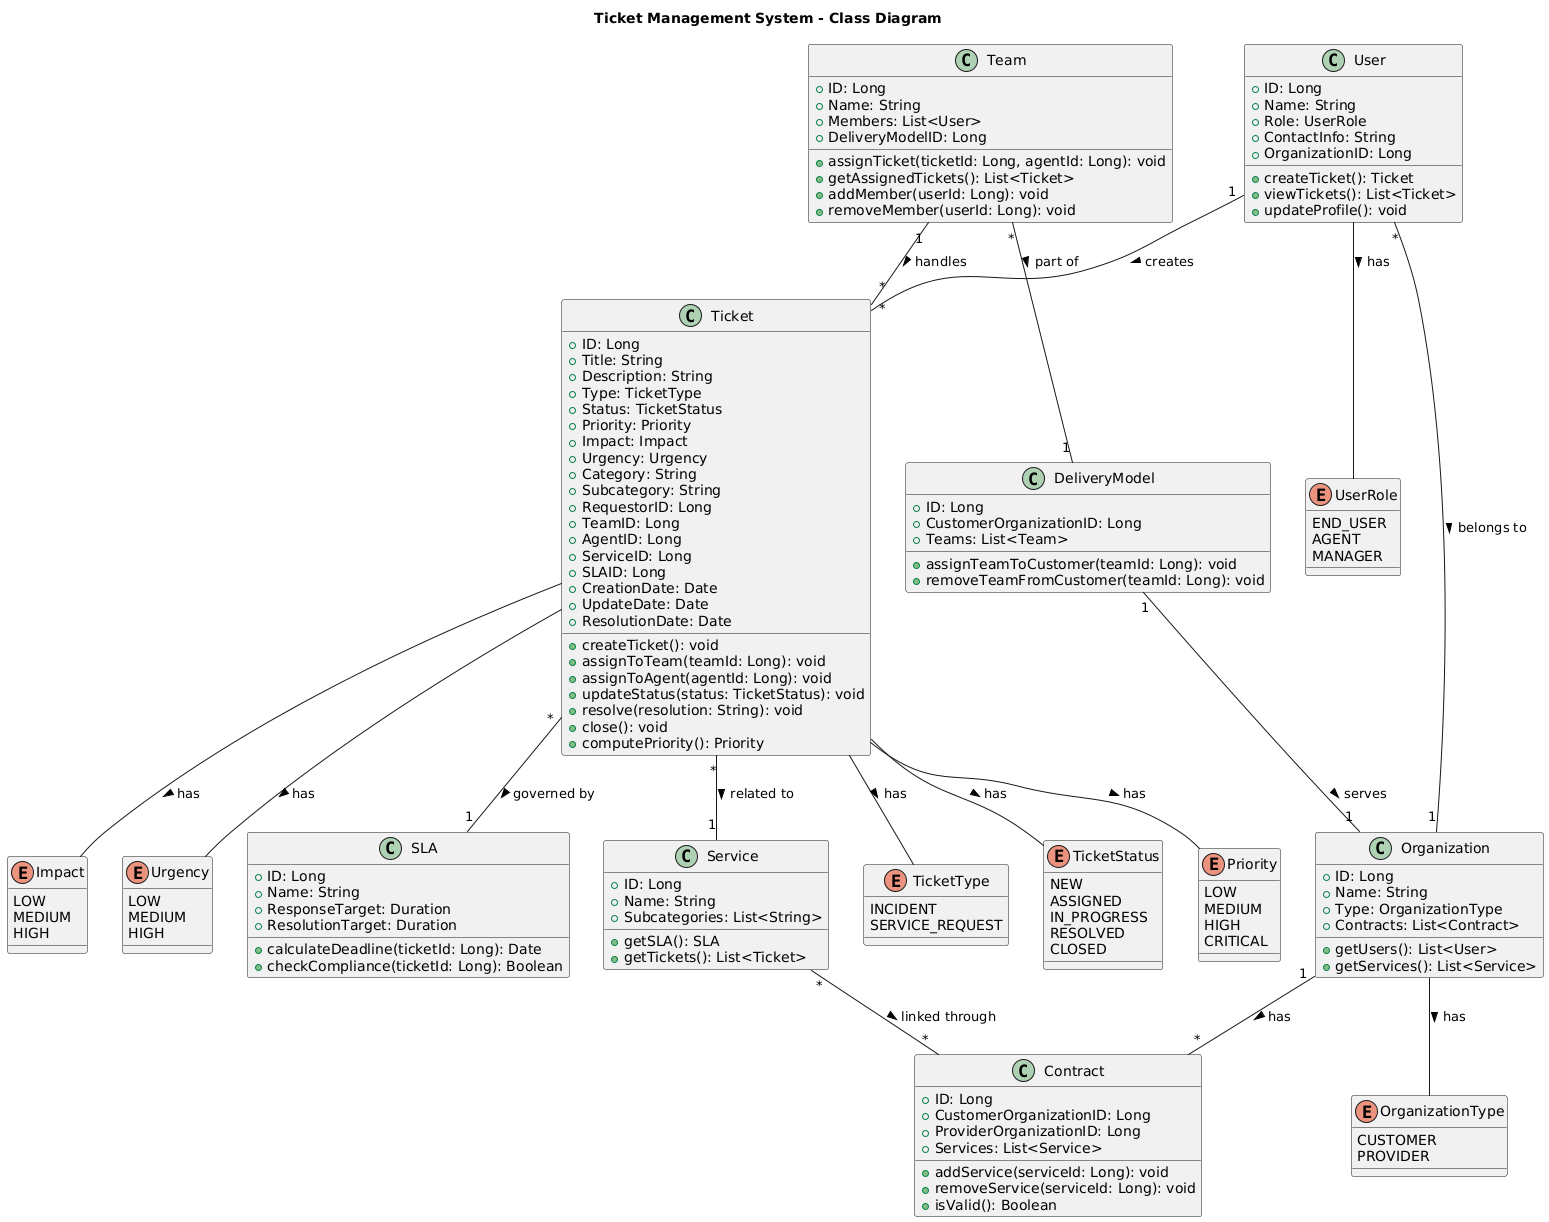

The diagram above was rendered by PlantUML. Its source (embedded in the PNG):
@startuml
title Ticket Management System - Class Diagram

class Ticket {
  +ID: Long
  +Title: String
  +Description: String
  +Type: TicketType
  +Status: TicketStatus
  +Priority: Priority
  +Impact: Impact
  +Urgency: Urgency
  +Category: String
  +Subcategory: String
  +RequestorID: Long
  +TeamID: Long
  +AgentID: Long
  +ServiceID: Long
  +SLAID: Long
  +CreationDate: Date
  +UpdateDate: Date
  +ResolutionDate: Date
  +createTicket(): void
  +assignToTeam(teamId: Long): void
  +assignToAgent(agentId: Long): void
  +updateStatus(status: TicketStatus): void
  +resolve(resolution: String): void
  +close(): void
  +computePriority(): Priority
}

class User {
  +ID: Long
  +Name: String
  +Role: UserRole
  +ContactInfo: String
  +OrganizationID: Long
  +createTicket(): Ticket
  +viewTickets(): List<Ticket>
  +updateProfile(): void
}

class Team {
  +ID: Long
  +Name: String
  +Members: List<User>
  +DeliveryModelID: Long
  +assignTicket(ticketId: Long, agentId: Long): void
  +getAssignedTickets(): List<Ticket>
  +addMember(userId: Long): void
  +removeMember(userId: Long): void
}

class Organization {
  +ID: Long
  +Name: String
  +Type: OrganizationType
  +Contracts: List<Contract>
  +getUsers(): List<User>
  +getServices(): List<Service>
}

class Service {
  +ID: Long
  +Name: String
  +Subcategories: List<String>
  +getSLA(): SLA
  +getTickets(): List<Ticket>
}

class SLA {
  +ID: Long
  +Name: String
  +ResponseTarget: Duration
  +ResolutionTarget: Duration
  +calculateDeadline(ticketId: Long): Date
  +checkCompliance(ticketId: Long): Boolean
}

class Contract {
  +ID: Long
  +CustomerOrganizationID: Long
  +ProviderOrganizationID: Long
  +Services: List<Service>
  +addService(serviceId: Long): void
  +removeService(serviceId: Long): void
  +isValid(): Boolean
}

class DeliveryModel {
  +ID: Long
  +CustomerOrganizationID: Long
  +Teams: List<Team>
  +assignTeamToCustomer(teamId: Long): void
  +removeTeamFromCustomer(teamId: Long): void
}

enum TicketType {
  INCIDENT
  SERVICE_REQUEST
}

enum TicketStatus {
  NEW
  ASSIGNED
  IN_PROGRESS
  RESOLVED
  CLOSED
}

enum Priority {
  LOW
  MEDIUM
  HIGH
  CRITICAL
}

enum Impact {
  LOW
  MEDIUM
  HIGH
}

enum Urgency {
  LOW
  MEDIUM
  HIGH
}

enum UserRole {
  END_USER
  AGENT
  MANAGER
}

enum OrganizationType {
  CUSTOMER
  PROVIDER
}

User "1" -- "*" Ticket : creates >
Team "1" -- "*" Ticket : handles >
User "*" -- "1" Organization : belongs to >
Team "*" -- "1" DeliveryModel : part of >
Organization "1" -- "*" Contract : has >
Service "*" -- "*" Contract : linked through >
Ticket "*" -- "1" Service : related to >
Ticket "*" -- "1" SLA : governed by >
DeliveryModel "1" -- "1" Organization : serves >
Ticket -- TicketType : has >
Ticket -- TicketStatus : has >
Ticket -- Priority : has >
Ticket -- Impact : has >
Ticket -- Urgency : has >
User -- UserRole : has >
Organization -- OrganizationType : has >
@enduml